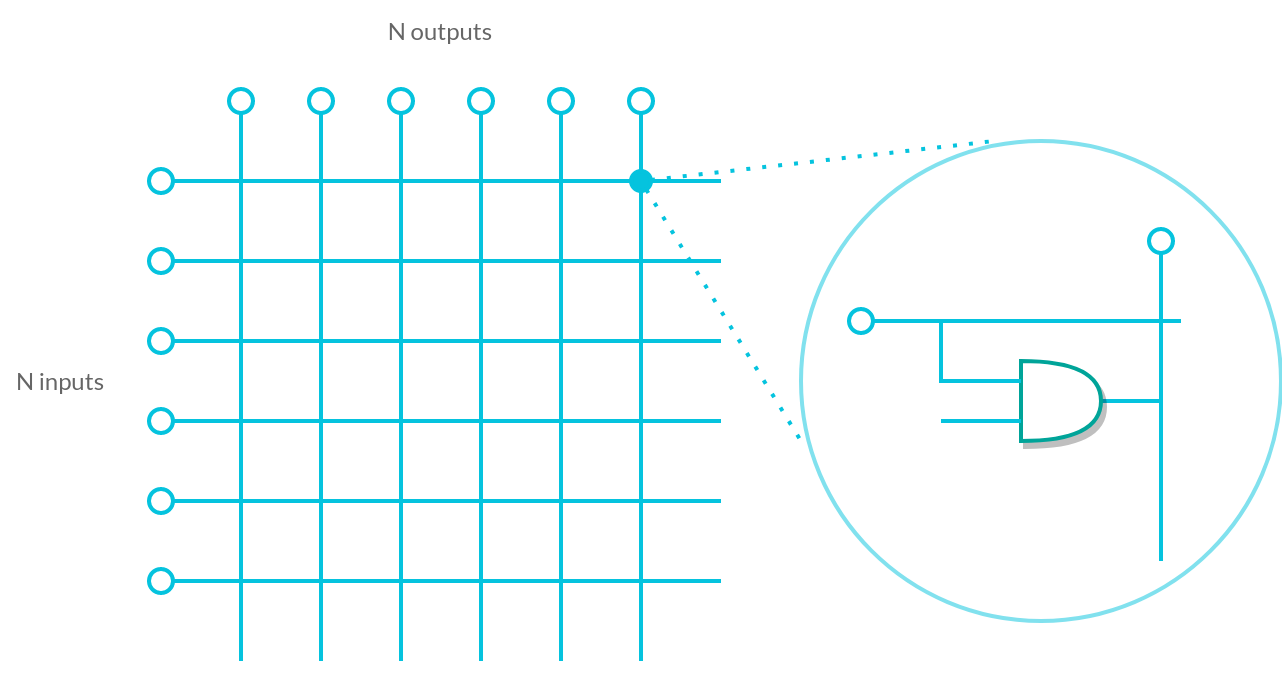

The diagram above was exported from draw.io. Its source (the exported page's mxGraphModel, read from the mxfile embedded in the PNG):
<mxGraphModel dx="1399" dy="1875" grid="1" gridSize="10" guides="1" tooltips="1" connect="1" arrows="1" fold="1" page="1" pageScale="1" pageWidth="850" pageHeight="1100" math="0" shadow="0">
  <root>
    <mxCell id="0" />
    <mxCell id="1" parent="0" />
    <mxCell id="t_ZIJ9nXfUMjoGaq77Y5-1" value="" style="endArrow=none;html=1;rounded=0;strokeWidth=2;strokeColor=#05C3DE;startArrow=oval;startFill=0;startSize=12;" edge="1" parent="1">
      <mxGeometry width="50" height="50" relative="1" as="geometry">
        <mxPoint x="160" y="280" as="sourcePoint" />
        <mxPoint x="440" y="280" as="targetPoint" />
      </mxGeometry>
    </mxCell>
    <mxCell id="t_ZIJ9nXfUMjoGaq77Y5-2" value="" style="endArrow=none;html=1;rounded=0;strokeWidth=2;strokeColor=#05C3DE;startArrow=oval;startFill=0;startSize=12;" edge="1" parent="1">
      <mxGeometry width="50" height="50" relative="1" as="geometry">
        <mxPoint x="160" y="320" as="sourcePoint" />
        <mxPoint x="440" y="320" as="targetPoint" />
      </mxGeometry>
    </mxCell>
    <mxCell id="t_ZIJ9nXfUMjoGaq77Y5-3" value="" style="endArrow=none;html=1;rounded=0;strokeWidth=2;strokeColor=#05C3DE;startArrow=oval;startFill=0;startSize=12;" edge="1" parent="1">
      <mxGeometry width="50" height="50" relative="1" as="geometry">
        <mxPoint x="160" y="360" as="sourcePoint" />
        <mxPoint x="440" y="360" as="targetPoint" />
      </mxGeometry>
    </mxCell>
    <mxCell id="t_ZIJ9nXfUMjoGaq77Y5-4" value="" style="endArrow=none;html=1;rounded=0;strokeWidth=2;strokeColor=#05C3DE;startArrow=oval;startFill=0;startSize=12;" edge="1" parent="1">
      <mxGeometry width="50" height="50" relative="1" as="geometry">
        <mxPoint x="160" y="400" as="sourcePoint" />
        <mxPoint x="440" y="400" as="targetPoint" />
      </mxGeometry>
    </mxCell>
    <mxCell id="t_ZIJ9nXfUMjoGaq77Y5-5" value="" style="endArrow=none;html=1;rounded=0;strokeWidth=2;strokeColor=#05C3DE;startArrow=oval;startFill=0;startSize=12;" edge="1" parent="1">
      <mxGeometry width="50" height="50" relative="1" as="geometry">
        <mxPoint x="160" y="440" as="sourcePoint" />
        <mxPoint x="440" y="440" as="targetPoint" />
      </mxGeometry>
    </mxCell>
    <mxCell id="t_ZIJ9nXfUMjoGaq77Y5-6" value="" style="endArrow=none;html=1;rounded=0;strokeWidth=2;strokeColor=#05C3DE;startArrow=oval;startFill=0;startSize=12;" edge="1" parent="1">
      <mxGeometry width="50" height="50" relative="1" as="geometry">
        <mxPoint x="160" y="480" as="sourcePoint" />
        <mxPoint x="440" y="480" as="targetPoint" />
      </mxGeometry>
    </mxCell>
    <mxCell id="t_ZIJ9nXfUMjoGaq77Y5-7" value="" style="endArrow=none;html=1;rounded=0;strokeWidth=2;strokeColor=#05C3DE;startArrow=oval;startFill=0;startSize=12;" edge="1" parent="1">
      <mxGeometry width="50" height="50" relative="1" as="geometry">
        <mxPoint x="400" y="240" as="sourcePoint" />
        <mxPoint x="400" y="520" as="targetPoint" />
      </mxGeometry>
    </mxCell>
    <mxCell id="t_ZIJ9nXfUMjoGaq77Y5-8" value="" style="endArrow=none;html=1;rounded=0;strokeWidth=2;strokeColor=#05C3DE;startArrow=oval;startFill=0;startSize=12;" edge="1" parent="1">
      <mxGeometry width="50" height="50" relative="1" as="geometry">
        <mxPoint x="360" y="240" as="sourcePoint" />
        <mxPoint x="360" y="520" as="targetPoint" />
      </mxGeometry>
    </mxCell>
    <mxCell id="t_ZIJ9nXfUMjoGaq77Y5-9" value="" style="endArrow=none;html=1;rounded=0;strokeWidth=2;strokeColor=#05C3DE;startArrow=oval;startFill=0;startSize=12;" edge="1" parent="1">
      <mxGeometry width="50" height="50" relative="1" as="geometry">
        <mxPoint x="320" y="240" as="sourcePoint" />
        <mxPoint x="320" y="520" as="targetPoint" />
      </mxGeometry>
    </mxCell>
    <mxCell id="t_ZIJ9nXfUMjoGaq77Y5-10" value="" style="endArrow=none;html=1;rounded=0;strokeWidth=2;strokeColor=#05C3DE;startArrow=oval;startFill=0;startSize=12;" edge="1" parent="1">
      <mxGeometry width="50" height="50" relative="1" as="geometry">
        <mxPoint x="280" y="240" as="sourcePoint" />
        <mxPoint x="280" y="520" as="targetPoint" />
      </mxGeometry>
    </mxCell>
    <mxCell id="t_ZIJ9nXfUMjoGaq77Y5-11" value="" style="endArrow=none;html=1;rounded=0;strokeWidth=2;strokeColor=#05C3DE;startArrow=oval;startFill=0;startSize=12;" edge="1" parent="1">
      <mxGeometry width="50" height="50" relative="1" as="geometry">
        <mxPoint x="240" y="240" as="sourcePoint" />
        <mxPoint x="240" y="520" as="targetPoint" />
      </mxGeometry>
    </mxCell>
    <mxCell id="t_ZIJ9nXfUMjoGaq77Y5-12" value="" style="endArrow=none;html=1;rounded=0;strokeWidth=2;strokeColor=#05C3DE;startArrow=oval;startFill=0;startSize=12;" edge="1" parent="1">
      <mxGeometry width="50" height="50" relative="1" as="geometry">
        <mxPoint x="200" y="240" as="sourcePoint" />
        <mxPoint x="200" y="520" as="targetPoint" />
      </mxGeometry>
    </mxCell>
    <mxCell id="t_ZIJ9nXfUMjoGaq77Y5-18" style="edgeStyle=orthogonalEdgeStyle;rounded=0;orthogonalLoop=1;jettySize=auto;html=1;exitX=1;exitY=0.5;exitDx=0;exitDy=0;exitPerimeter=0;endArrow=none;endFill=0;strokeColor=#05C3DE;strokeWidth=2;" edge="1" parent="1" source="t_ZIJ9nXfUMjoGaq77Y5-14">
      <mxGeometry relative="1" as="geometry">
        <mxPoint x="660" y="390" as="targetPoint" />
      </mxGeometry>
    </mxCell>
    <mxCell id="t_ZIJ9nXfUMjoGaq77Y5-14" value="" style="shape=or;whiteSpace=wrap;html=1;strokeWidth=2;strokeColor=#00A499;shadow=1;" vertex="1" parent="1">
      <mxGeometry x="590" y="370" width="40" height="40" as="geometry" />
    </mxCell>
    <mxCell id="t_ZIJ9nXfUMjoGaq77Y5-15" value="" style="endArrow=none;html=1;rounded=0;strokeWidth=2;strokeColor=#05C3DE;startArrow=oval;startFill=0;startSize=12;" edge="1" parent="1">
      <mxGeometry width="50" height="50" relative="1" as="geometry">
        <mxPoint x="510" y="350" as="sourcePoint" />
        <mxPoint x="670" y="350" as="targetPoint" />
      </mxGeometry>
    </mxCell>
    <mxCell id="t_ZIJ9nXfUMjoGaq77Y5-16" value="" style="endArrow=none;html=1;rounded=0;strokeWidth=2;strokeColor=#05C3DE;startArrow=none;startFill=0;startSize=12;edgeStyle=orthogonalEdgeStyle;" edge="1" parent="1">
      <mxGeometry width="50" height="50" relative="1" as="geometry">
        <mxPoint x="550" y="350" as="sourcePoint" />
        <mxPoint x="590" y="380" as="targetPoint" />
        <Array as="points">
          <mxPoint x="550" y="380" />
        </Array>
      </mxGeometry>
    </mxCell>
    <mxCell id="t_ZIJ9nXfUMjoGaq77Y5-17" value="" style="endArrow=none;html=1;rounded=0;strokeWidth=2;strokeColor=#05C3DE;startArrow=oval;startFill=0;startSize=12;noJump=0;" edge="1" parent="1">
      <mxGeometry width="50" height="50" relative="1" as="geometry">
        <mxPoint x="660" y="310" as="sourcePoint" />
        <mxPoint x="660" y="470" as="targetPoint" />
      </mxGeometry>
    </mxCell>
    <mxCell id="t_ZIJ9nXfUMjoGaq77Y5-19" style="rounded=0;orthogonalLoop=1;jettySize=auto;html=1;endArrow=none;endFill=0;strokeColor=#05C3DE;strokeWidth=2;" edge="1" parent="1">
      <mxGeometry relative="1" as="geometry">
        <mxPoint x="590" y="400" as="targetPoint" />
        <mxPoint x="550" y="400" as="sourcePoint" />
      </mxGeometry>
    </mxCell>
    <mxCell id="t_ZIJ9nXfUMjoGaq77Y5-20" value="" style="ellipse;whiteSpace=wrap;html=1;aspect=fixed;strokeWidth=2;strokeColor=#05C3DE;fillColor=#05C3DE;" vertex="1" parent="1">
      <mxGeometry x="395" y="275" width="10" height="10" as="geometry" />
    </mxCell>
    <mxCell id="t_ZIJ9nXfUMjoGaq77Y5-24" value="" style="ellipse;whiteSpace=wrap;html=1;aspect=fixed;strokeWidth=2;strokeColor=#05C3DE;fillColor=none;direction=south;opacity=50;" vertex="1" parent="1">
      <mxGeometry x="480" y="260" width="240" height="240" as="geometry" />
    </mxCell>
    <mxCell id="t_ZIJ9nXfUMjoGaq77Y5-27" value="" style="endArrow=none;dashed=1;html=1;dashPattern=1 3;strokeWidth=2;rounded=0;entryX=0.001;entryY=0.606;entryDx=0;entryDy=0;strokeColor=#05C3DE;entryPerimeter=0;" edge="1" parent="1" source="t_ZIJ9nXfUMjoGaq77Y5-20" target="t_ZIJ9nXfUMjoGaq77Y5-24">
      <mxGeometry width="50" height="50" relative="1" as="geometry">
        <mxPoint x="410" y="270" as="sourcePoint" />
        <mxPoint x="460" y="220" as="targetPoint" />
      </mxGeometry>
    </mxCell>
    <mxCell id="t_ZIJ9nXfUMjoGaq77Y5-28" value="" style="endArrow=none;dashed=1;html=1;dashPattern=1 3;strokeWidth=2;rounded=0;entryX=0.625;entryY=1;entryDx=0;entryDy=0;strokeColor=#05C3DE;entryPerimeter=0;" edge="1" parent="1" source="t_ZIJ9nXfUMjoGaq77Y5-20" target="t_ZIJ9nXfUMjoGaq77Y5-24">
      <mxGeometry width="50" height="50" relative="1" as="geometry">
        <mxPoint x="415" y="290" as="sourcePoint" />
        <mxPoint x="610" y="270" as="targetPoint" />
      </mxGeometry>
    </mxCell>
    <mxCell id="t_ZIJ9nXfUMjoGaq77Y5-29" value="N inputs" style="text;strokeColor=none;align=center;fillColor=none;html=1;verticalAlign=middle;whiteSpace=wrap;rounded=0;fontFamily=Lato;fontSource=https%3A%2F%2Ffonts.googleapis.com%2Fcss%3Ffamily%3DLato;fontColor=#666666;" vertex="1" parent="1">
      <mxGeometry x="80" y="365" width="60" height="30" as="geometry" />
    </mxCell>
    <mxCell id="t_ZIJ9nXfUMjoGaq77Y5-30" value="N outputs" style="text;strokeColor=none;align=center;fillColor=none;html=1;verticalAlign=middle;whiteSpace=wrap;rounded=0;fontFamily=Lato;fontSource=https%3A%2F%2Ffonts.googleapis.com%2Fcss%3Ffamily%3DLato;fontColor=#666666;" vertex="1" parent="1">
      <mxGeometry x="270" y="190" width="60" height="30" as="geometry" />
    </mxCell>
  </root>
</mxGraphModel>